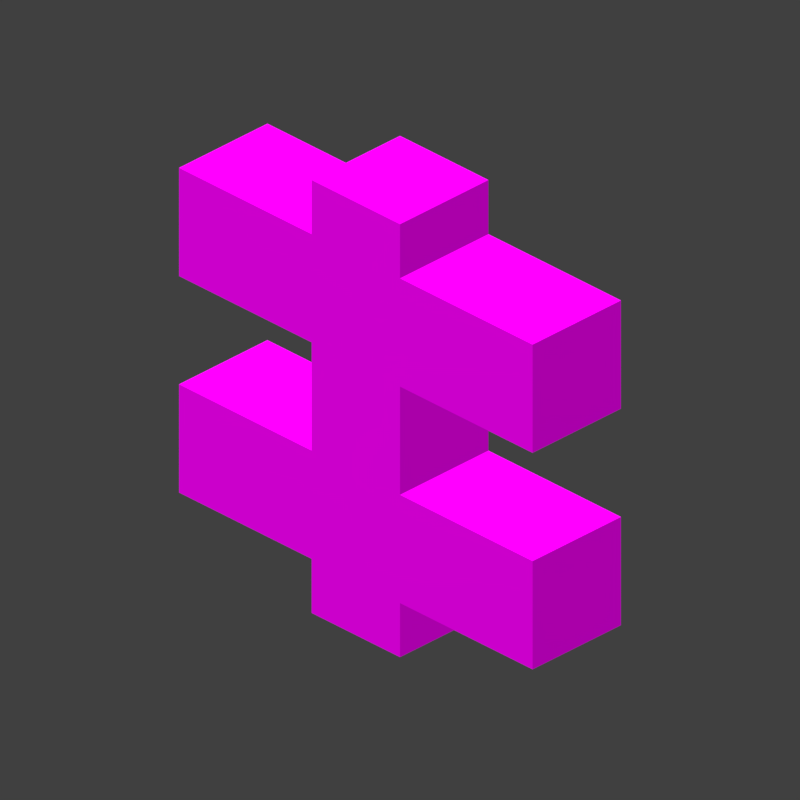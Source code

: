 # Source: murk_fence_inv.blend  (saved by Blender 2.82.7; exported with 4.5.12 LTS)
import bpy
from mathutils import Matrix  # noqa: F401  (used for matrix-valued properties, if any)

bpy.ops.wm.read_factory_settings(use_empty=True)
scene = bpy.context.scene
scene.name = 'Scene'

# ---- collections
col_collection_1 = bpy.data.collections.new('Collection 1'); scene.collection.children.link(col_collection_1)

# ---- materials (node trees are filled in below, after node groups)
mat_material_001 = bpy.data.materials.new('Material.001')
mat_material_001.alpha_threshold = 0.0
mat_material_001.diffuse_color = (1.0, 1.0, 1.0, 1.0)
mat_material_001.roughness = 0.5
mat_material_001.specular_intensity = 0.0
mat_material_002 = bpy.data.materials.new('Material.002')
mat_material_002.alpha_threshold = 0.0
mat_material_002.diffuse_color = (1.0, 1.0, 1.0, 1.0)
mat_material_002.roughness = 0.5
mat_material_002.specular_intensity = 0.0
mat_material = bpy.data.materials.new('Material')

# ---- material node trees
mat_material_001.use_nodes = True; mat_material_001.node_tree.nodes.clear()
_N = mat_material_001.node_tree.nodes; _L = mat_material_001.node_tree.links
n0 = _N.new('ShaderNodeOutputMaterial'); n0.name = 'Material Output'; n0.location = (300, 300)
n0.target = 'CYCLES'
n1 = _N.new('ShaderNodeTexImage'); n1.name = 'Image Texture'; n1.location = (-280, 280)
n1.interpolation = 'Closest'
n2 = _N.new('ShaderNodeBrightContrast'); n2.name = 'Bright/Contrast'; n2.location = (51, 298)
n2.inputs[1].default_value = -0.2
n2.inputs[2].default_value = -0.4
n3 = _N.new('ShaderNodeOutputMaterial'); n3.name = 'Material Output.001'; n3.location = (0, 0)
n3.target = 'EEVEE'
n4 = _N.new('ShaderNodeMixShader'); n4.name = 'Mix Shader'; n4.location = (0, 0)
n4.label = 'Disable Shadow'
n4.hide = True
n5 = _N.new('ShaderNodeLightPath'); n5.name = 'Light Path'; n5.location = (0, 0)
n5.hide = True
n6 = _N.new('ShaderNodeBsdfTransparent'); n6.name = 'Transparent BSDF'; n6.location = (0, 0)
n6.hide = True
_L.new(n1.outputs[0], n2.inputs[0])
_L.new(n2.outputs[0], n0.inputs[0])
_L.new(n2.outputs[0], n4.inputs[1])
_L.new(n4.outputs[0], n3.inputs[0])
_L.new(n5.outputs[1], n4.inputs[0])
_L.new(n6.outputs[0], n4.inputs[2])
n0.is_active_output = True
mat_material_002.use_nodes = True; mat_material_002.node_tree.nodes.clear()
_N = mat_material_002.node_tree.nodes; _L = mat_material_002.node_tree.links
n0 = _N.new('ShaderNodeOutputMaterial'); n0.name = 'Material Output'; n0.location = (300, 300)
n0.target = 'CYCLES'
n1 = _N.new('ShaderNodeTexImage'); n1.name = 'Image Texture'; n1.location = (-280, 280)
n1.interpolation = 'Closest'
n2 = _N.new('ShaderNodeBrightContrast'); n2.name = 'Bright/Contrast'; n2.location = (77, 281)
n2.inputs[1].default_value = 0.1
n2.inputs[2].default_value = 0.2
n3 = _N.new('ShaderNodeOutputMaterial'); n3.name = 'Material Output.001'; n3.location = (0, 0)
n3.target = 'EEVEE'
n4 = _N.new('ShaderNodeMixShader'); n4.name = 'Mix Shader'; n4.location = (0, 0)
n4.label = 'Disable Shadow'
n4.hide = True
n5 = _N.new('ShaderNodeLightPath'); n5.name = 'Light Path'; n5.location = (0, 0)
n5.hide = True
n6 = _N.new('ShaderNodeBsdfTransparent'); n6.name = 'Transparent BSDF'; n6.location = (0, 0)
n6.hide = True
_L.new(n1.outputs[0], n2.inputs[0])
_L.new(n2.outputs[0], n0.inputs[0])
_L.new(n2.outputs[0], n4.inputs[1])
_L.new(n4.outputs[0], n3.inputs[0])
_L.new(n5.outputs[1], n4.inputs[0])
_L.new(n6.outputs[0], n4.inputs[2])
n0.is_active_output = True
mat_material.use_nodes = True; mat_material.node_tree.nodes.clear()
_N = mat_material.node_tree.nodes; _L = mat_material.node_tree.links
n0 = _N.new('ShaderNodeOutputMaterial'); n0.name = 'Material Output'; n0.location = (300, 300)
n0.target = 'CYCLES'
n1 = _N.new('ShaderNodeTexImage'); n1.name = 'Image Texture'; n1.location = (-280, 280)
n1.interpolation = 'Closest'
n2 = _N.new('ShaderNodeBrightContrast'); n2.name = 'Bright/Contrast'; n2.location = (51, 283)
n2.inputs[1].default_value = -0.3
n2.inputs[2].default_value = -0.6
n3 = _N.new('ShaderNodeOutputMaterial'); n3.name = 'Material Output.001'; n3.location = (0, 0)
n3.target = 'EEVEE'
n4 = _N.new('ShaderNodeMixShader'); n4.name = 'Mix Shader'; n4.location = (0, 0)
n4.label = 'Disable Shadow'
n4.hide = True
n5 = _N.new('ShaderNodeLightPath'); n5.name = 'Light Path'; n5.location = (0, 0)
n5.hide = True
n6 = _N.new('ShaderNodeBsdfTransparent'); n6.name = 'Transparent BSDF'; n6.location = (0, 0)
n6.hide = True
_L.new(n1.outputs[0], n2.inputs[0])
_L.new(n2.outputs[0], n0.inputs[0])
_L.new(n2.outputs[0], n4.inputs[1])
_L.new(n4.outputs[0], n3.inputs[0])
_L.new(n5.outputs[1], n4.inputs[0])
_L.new(n6.outputs[0], n4.inputs[2])
n0.is_active_output = True

# ---- world
world_world = bpy.data.worlds.new('World'); scene.world = world_world
world_world.color = (0.05088, 0.05088, 0.05088)
world_world.use_sun_shadow = False
world_world.sun_shadow_jitter_overblur = 0.0
world_world.cycles.sampling_method = 'MANUAL'

# ---- cameras
cam_camera_001 = bpy.data.cameras.new('Camera.001')
cam_camera_001.type = 'ORTHO'
cam_camera_001.clip_end = 100.0
cam_camera_001.lens = 35.0
cam_camera_001.sensor_width = 32.0
cam_camera_001.sensor_height = 18.0
cam_camera_001.ortho_scale = 1.6
cam_camera_001.display_size = 2.0
cam_camera_001.dof.focus_distance = 0.0
cam_camera_001.dof.aperture_fstop = 128.0
cam_camera_001.dof.aperture_blades = 6

# ---- meshes
me_cube_001 = bpy.data.meshes.new('Cube.001')
me_cube_001.from_pydata([(-0.125, -0.125, -0.5), (-0.125, -0.125, 0.5), (-0.125, 0.125, 0.5), (0.125, -0.125, -0.5), (0.125, -0.125, 0.5), (0.125, 0.125, -0.5), (0.125, 0.125, 0.5), (-0.125, -0.125, 0.375), (-0.125, 0.125, 0.375), (0.125, 0.125, 0.375), (0.125, -0.125, 0.375), (0.125, 0.125, 0.125), (0.125, -0.125, 0.125), (-0.125, -0.125, 0.125), (-0.125, 0.125, -0.125), (0.125, 0.125, -0.125), (0.125, -0.125, -0.125), (-0.125, -0.125, -0.125), (0.125, 0.125, -0.375), (0.125, -0.125, -0.375), (-0.125, -0.125, -0.375), (0.5, 0.125, 0.375), (0.5, -0.125, 0.375), (0.5, 0.125, 0.125), (0.5, -0.125, 0.125), (0.5, 0.125, -0.125), (0.5, -0.125, -0.125), (0.5, 0.125, -0.375), (0.5, -0.125, -0.375), (-0.5, -0.125, 0.125), (-0.5, -0.125, 0.375), (-0.5, 0.125, 0.375), (-0.5, -0.125, -0.375), (-0.5, -0.125, -0.125), (-0.5, 0.125, -0.125)], [], [(9, 6, 4, 10), (10, 4, 1, 7), (6, 2, 1, 4), (12, 10, 7, 13), (9, 10, 22, 21), (13, 7, 30, 29), (15, 11, 12, 16), (16, 12, 13, 17), (19, 16, 17, 20), (5, 18, 19, 3), (3, 19, 20, 0), (23, 21, 22, 24), (27, 25, 26, 28), (15, 16, 26, 25), (10, 12, 24, 22), (16, 19, 28, 26), (7, 8, 31, 30), (17, 14, 34, 33), (20, 17, 33, 32)])
me_cube_001.polygons.foreach_set('material_index', [2, 0, 1, 0, 1, 0, 2, 0, 0, 2, 0, 2, 2, 1, 0, 0, 1, 1, 0])
_uv = me_cube_001.uv_layers.new(name='UVMap')
_uv.uv.foreach_set('vector', [0.625, 0.875, 0.625, 1.0, 0.375, 1.0, 0.375, 0.875, 0.625, 0.875, 0.625, 1.0, 0.375, 1.0, 0.375, 0.875, 0.625, 0.625, 0.375, 0.625, 0.375, 0.375, 0.625, 0.375, 0.625, 0.625, 0.625, 0.875, 0.375, 0.875, 0.375, 0.625, 0.625, 0.625, 0.625, 0.375, 1.0, 0.375, 1.0, 0.625, 0.375, 0.625, 0.375, 0.875, 0.0, 0.875, 0.0, 0.625, 0.625, 0.375, 0.625, 0.625, 0.375, 0.625, 0.375, 0.375, 0.625, 0.375, 0.625, 0.625, 0.375, 0.625, 0.375, 0.375, 0.625, 0.125, 0.625, 0.375, 0.375, 0.375, 0.375, 0.125, 0.625, 0.0, 0.625, 0.125, 0.375, 0.125, 0.375, 0.0, 0.625, 0.0, 0.625, 0.125, 0.375, 0.125, 0.375, 0.0, 0.625, 0.625, 0.625, 0.875, 0.375, 0.875, 0.375, 0.625, 0.625, 0.125, 0.625, 0.375, 0.375, 0.375, 0.375, 0.125, 0.625, 0.625, 0.625, 0.375, 1.0, 0.375, 1.0, 0.625, 0.625, 0.875, 0.625, 0.625, 1.0, 0.625, 1.0, 0.875, 0.625, 0.375, 0.625, 0.125, 1.0, 0.125, 1.0, 0.375, 0.375, 0.375, 0.375, 0.625, 0.0, 0.625, 0.0, 0.375, 0.375, 0.375, 0.375, 0.625, 0.0, 0.625, 0.0, 0.375, 0.375, 0.125, 0.375, 0.375, 0.0, 0.375, 0.0, 0.125])
me_cube_001.materials.append(mat_material_001)
me_cube_001.materials.append(mat_material_002)
me_cube_001.materials.append(mat_material)
me_cube_001.use_remesh_preserve_volume = False
me_cube_001.use_remesh_preserve_attributes = False
me_cube_001.use_mirror_vertex_groups = False
me_cube_001.update()

# ---- objects
ob_camera = bpy.data.objects.new('Camera', cam_camera_001)
ob_cube = bpy.data.objects.new('Cube', me_cube_001)

# ---- transforms, parenting, visibility, modifiers, constraints
ob_camera.location = (7.0, -7.0, 5.71)
ob_camera.rotation_euler = (1.047, -9.598e-07, 0.7854)
ob_camera.lineart.crease_threshold = 0.0
ob_cube.location = (0.0, 0.0, 0.0)
ob_cube.visible_shadow = False
ob_cube.lineart.crease_threshold = 0.0

# ---- collection membership
col_collection_1.objects.link(ob_camera)
col_collection_1.objects.link(ob_cube)

# ---- scene / render settings (as saved in the file)
scene.camera = ob_camera
scene.frame_start = 1; scene.frame_end = 250; scene.frame_set(1)
scene.render.engine = 'BLENDER_EEVEE_NEXT'
scene.render.resolution_x = 64
scene.render.resolution_y = 64
scene.render.dither_intensity = 0.0
scene.render.filter_size = 0.5
scene.render.film_transparent = True
scene.render.use_stamp_time = False
scene.render.use_stamp_frame = False
scene.render.use_stamp_camera = False
scene.render.use_stamp_scene = False
scene.render.use_stamp_filename = False
scene.cycles.use_denoising = False
scene.cycles.samples = 128
scene.cycles.sampling_pattern = 'TABULATED_SOBOL'
scene.cycles.light_sampling_threshold = 0.0
scene.cycles.use_adaptive_sampling = False
scene.cycles.use_light_tree = False
scene.cycles.blur_glossy = 0.0
scene.cycles.sample_clamp_indirect = 0.0
scene.view_settings.view_transform = 'Standard'
bpy.context.view_layer.update()

# ---- added for rendering (the .blend has no usable light): sun
light_auto_sun = bpy.data.lights.new('AutoSun', 'SUN')
light_auto_sun.energy = 3.0
light_auto_sun.angle = 0.0523599
ob_auto_sun = bpy.data.objects.new('AutoSun', light_auto_sun)
scene.collection.objects.link(ob_auto_sun)
ob_auto_sun.rotation_euler = (0.872665, 0.174533, 0.523599)
bpy.context.view_layer.update()
